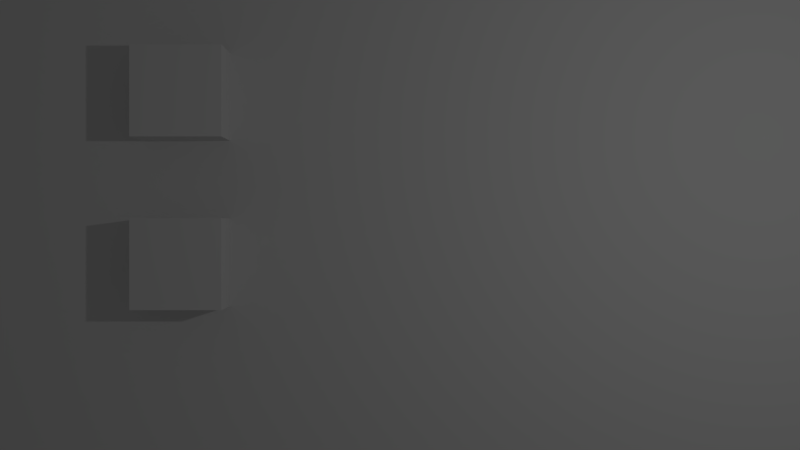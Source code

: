 # Source: panel.blend  (saved by Blender 2.74.0; exported with 4.5.12 LTS)
import bpy
from mathutils import Matrix  # noqa: F401  (used for matrix-valued properties, if any)

bpy.ops.wm.read_factory_settings(use_empty=True)
scene = bpy.context.scene
scene.name = 'Scene'

# ---- collections
col_collection_1 = bpy.data.collections.new('Collection 1'); scene.collection.children.link(col_collection_1)

# ---- world
world_world = bpy.data.worlds.new('World'); scene.world = world_world
world_world.color = (0.05088, 0.05088, 0.05088)
world_world.use_sun_shadow = False
world_world.sun_shadow_jitter_overblur = 0.0
world_world.cycles.sampling_method = 'MANUAL'
world_world.cycles.sample_map_resolution = 256

# ---- cameras
cam_camera_001 = bpy.data.cameras.new('Camera.001')
cam_camera_001.clip_end = 100.0
cam_camera_001.lens = 35.0
cam_camera_001.sensor_width = 32.0
cam_camera_001.sensor_height = 18.0
cam_camera_001.display_size = 2.0
cam_camera_001.dof.focus_distance = 0.0
cam_camera_001.dof.aperture_fstop = 128.0

# ---- lights
light_lamp = bpy.data.lights.new('Lamp', 'POINT')
light_lamp.transmission_factor = 0.0
light_lamp.cutoff_distance = 30.0
light_lamp.energy = 100.0
light_lamp.shadow_buffer_clip_start = 1.001
light_lamp.shadow_soft_size = 0.1
light_lamp.shadow_maximum_resolution = 0.006
light_lamp.use_absolute_resolution = True
light_lamp.cycles.use_multiple_importance_sampling = False

# ---- meshes
me_base = bpy.data.meshes.new('Base')
me_base.from_pydata([(-2.01, -2.01, 0.0), (2.01, -2.01, 0.0), (-2.01, 2.01, 0.0), (2.01, 2.01, 0.0)], [], [(0, 1, 3, 2)])
me_base.use_remesh_preserve_volume = False
me_base.use_remesh_preserve_attributes = False
me_base.use_mirror_vertex_groups = False
me_base.update()
me_cube_001 = bpy.data.meshes.new('Cube.001')
me_cube_001.from_pydata([(-0.5, -0.5, -0.5), (-0.5, -0.5, 0.5), (-0.5, 0.5, -0.5), (-0.5, 0.5, 0.5), (0.5, -0.5, -0.5), (0.5, -0.5, 0.5), (0.5, 0.5, -0.5), (0.5, 0.5, 0.5)], [], [(1, 3, 2, 0), (3, 7, 6, 2), (7, 5, 4, 6), (5, 1, 0, 4), (0, 2, 6, 4), (5, 7, 3, 1)])
me_cube_001.use_remesh_preserve_volume = False
me_cube_001.use_remesh_preserve_attributes = False
me_cube_001.use_mirror_vertex_groups = False
me_cube_001.update()
me_cube_002 = bpy.data.meshes.new('Cube.002')
me_cube_002.from_pydata([(-0.5, -0.5, -0.5), (-0.5, -0.5, 0.5), (-0.5, 0.5, -0.5), (-0.5, 0.5, 0.5), (0.5, -0.5, -0.5), (0.5, -0.5, 0.5), (0.5, 0.5, -0.5), (0.5, 0.5, 0.5)], [], [(1, 3, 2, 0), (3, 7, 6, 2), (7, 5, 4, 6), (5, 1, 0, 4), (0, 2, 6, 4), (5, 7, 3, 1)])
me_cube_002.use_remesh_preserve_volume = False
me_cube_002.use_remesh_preserve_attributes = False
me_cube_002.use_mirror_vertex_groups = False
me_cube_002.update()

# ---- objects
ob_commandpanelcamera = bpy.data.objects.new('CommandPanelCamera', cam_camera_001)
ob_commandpanel = bpy.data.objects.new('CommandPanel', me_base)
ob_reversexbutton = bpy.data.objects.new('ReverseXButton', me_cube_001)
ob_reverseybutton = bpy.data.objects.new('ReverseYButton', me_cube_002)
ob_commandpanellamp = bpy.data.objects.new('CommandPanelLamp', light_lamp)

# ---- transforms, parenting, visibility, modifiers, constraints
ob_commandpanelcamera.location = (0.0, 0.0, 10.0)
ob_commandpanelcamera.lineart.crease_threshold = 0.0
ob_commandpanel.location = (0.0, 0.0, 0.0)
ob_commandpanel.scale = (2.466, 2.466, 2.466)
ob_commandpanel.lineart.crease_threshold = 0.0
ob_reversexbutton.parent = ob_commandpanel
ob_reversexbutton.matrix_parent_inverse = Matrix(((0.4055, 0.0, 0.0, 0.0), (0.0, 0.4055, 0.0, 0.0), (0.0, 0.0, 0.4055, 0.0), (0.0, 0.0, 0.0, 1.0)))
ob_reversexbutton.location = (-2.44, 1.462, 0.0)
ob_reversexbutton.lineart.crease_threshold = 0.0
ob_reverseybutton.parent = ob_commandpanel
ob_reverseybutton.matrix_parent_inverse = Matrix(((0.4055, 0.0, 0.0, 0.0), (0.0, 0.4055, 0.0, 0.0), (0.0, 0.0, 0.4055, 0.0), (0.0, 0.0, 0.0, 1.0)))
ob_reverseybutton.location = (-2.44, -0.4253, 0.0)
ob_reverseybutton.lineart.crease_threshold = 0.0
ob_commandpanellamp.location = (4.076, 1.005, 5.904)
ob_commandpanellamp.rotation_euler = (0.6503, 0.05522, 1.866)
ob_commandpanellamp.lock_rotations_4d = False
ob_commandpanellamp.empty_display_type = 'ARROWS'
ob_commandpanellamp.color = (0.0, 0.0, 0.0, 0.0)
ob_commandpanellamp.lineart.crease_threshold = 0.0

# ---- collection membership
col_collection_1.objects.link(ob_commandpanelcamera)
col_collection_1.objects.link(ob_commandpanel)
col_collection_1.objects.link(ob_reversexbutton)
col_collection_1.objects.link(ob_reverseybutton)
col_collection_1.objects.link(ob_commandpanellamp)

# ---- scene / render settings (as saved in the file)
scene.camera = ob_commandpanelcamera
scene.frame_start = 1; scene.frame_end = 250; scene.frame_set(0)
scene.render.engine = 'BLENDER_EEVEE_NEXT'
scene.render.resolution_percentage = 50
scene.render.dither_intensity = 0.0
scene.cycles.use_denoising = False
scene.cycles.samples = 10
scene.cycles.sampling_pattern = 'TABULATED_SOBOL'
scene.cycles.light_sampling_threshold = 0.0
scene.cycles.use_adaptive_sampling = False
scene.cycles.use_light_tree = False
scene.cycles.blur_glossy = 0.0
scene.cycles.pixel_filter_type = 'GAUSSIAN'
scene.cycles.sample_clamp_indirect = 0.0
scene.view_settings.view_transform = 'Standard'
bpy.context.view_layer.update()
